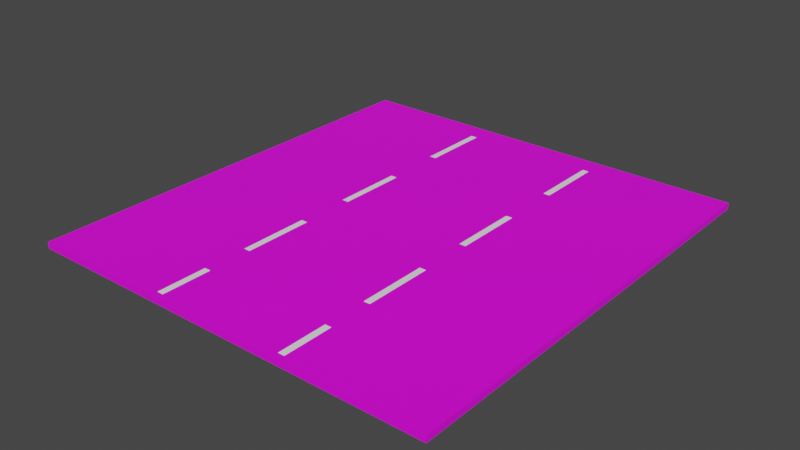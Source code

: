# Source: ThreeLanesNoColliders.blend  (saved by Blender 2.81.16; exported with 4.5.12 LTS)
import bpy
from mathutils import Matrix  # noqa: F401  (used for matrix-valued properties, if any)

bpy.ops.wm.read_factory_settings(use_empty=True)
scene = bpy.context.scene
scene.name = 'Scene'

# ---- collections
col_collection = bpy.data.collections.new('Collection'); scene.collection.children.link(col_collection)

# ---- images (referenced by path relative to the original .blend; pixels are not part of the script)
import os
ASSET_DIR = os.environ.get("B2B_ASSET_DIR", "")  # directory of the original .blend (textures are referenced by path, not embedded)
HERE = os.path.dirname(os.path.abspath(__file__))  # packed textures are extracted next to this script under _unpacked/

def load_image(name, relpath, width, height, colorspace="sRGB"):
    """Load a texture the original file referenced (path relative to the .blend, or extracted next to this script)."""
    p = next((c for c in (os.path.join(HERE, relpath), os.path.join(ASSET_DIR, relpath)) if relpath and os.path.exists(c)), "")
    if p:
        img = bpy.data.images.load(p, check_existing=True)
        img.name = name
    else:  # same state as the original file: an image datablock whose file is absent (Cycles renders it pink)
        img = bpy.data.images.new(name, width, height)
        img.source = "FILE"
        img.filepath = "//" + (relpath or name)
    img.colorspace_settings.name = colorspace
    return img
img_asphalt_png = load_image('Asphalt.png', 'Asphalt.png', 1024, 1024, 'sRGB')

# ---- materials (node trees are filled in below, after node groups)
mat_material_001 = bpy.data.materials.new('Material.001')
mat_material_001.use_transparent_shadow = False
mat_material_002 = bpy.data.materials.new('Material.002')
mat_material_002.use_transparent_shadow = False

# ---- material node trees
mat_material_001.use_nodes = True; mat_material_001.node_tree.nodes.clear()
_N = mat_material_001.node_tree.nodes; _L = mat_material_001.node_tree.links
n0 = _N.new('ShaderNodeOutputMaterial'); n0.name = 'Material Output'; n0.location = (300, 300)
n1 = _N.new('ShaderNodeBsdfPrincipled'); n1.name = 'Principled BSDF'; n1.location = (10, 300)
n1.distribution = 'GGX'
n1.subsurface_method = 'BURLEY'
n1.inputs[3].default_value = 1.45
n1.inputs[27].default_value = (0.0, 0.0, 0.0, 1.0)
n1.inputs[28].default_value = 1.0
n2 = _N.new('ShaderNodeTexImage'); n2.name = 'Image Texture'; n2.location = (-308, 143)
n2.image = img_asphalt_png
_L.new(n1.outputs[0], n0.inputs[0])
_L.new(n2.outputs[0], n1.inputs[0])
n0.is_active_output = True
mat_material_002.use_nodes = True; mat_material_002.node_tree.nodes.clear()
_N = mat_material_002.node_tree.nodes; _L = mat_material_002.node_tree.links
n0 = _N.new('ShaderNodeOutputMaterial'); n0.name = 'Material Output'; n0.location = (300, 300)
n1 = _N.new('ShaderNodeBsdfPrincipled'); n1.name = 'Principled BSDF'; n1.location = (10, 300)
n1.distribution = 'GGX'
n1.subsurface_method = 'BURLEY'
n1.inputs[0].default_value = (1.0, 1.0, 1.0, 1.0)
n1.inputs[3].default_value = 1.45
n1.inputs[27].default_value = (0.0, 0.0, 0.0, 1.0)
n1.inputs[28].default_value = 1.0
_L.new(n1.outputs[0], n0.inputs[0])
n0.is_active_output = True

# ---- world
world_world = bpy.data.worlds.new('World'); scene.world = world_world
world_world.use_nodes = True; world_world.node_tree.nodes.clear()
_N = world_world.node_tree.nodes; _L = world_world.node_tree.links
n0 = _N.new('ShaderNodeOutputWorld'); n0.name = 'World Output'; n0.location = (300, 300)
n1 = _N.new('ShaderNodeBackground'); n1.name = 'Background'; n1.location = (10, 300)
n1.inputs[0].default_value = (0.05088, 0.05088, 0.05088, 1.0)
_L.new(n1.outputs[0], n0.inputs[0])
n0.is_active_output = True
world_world.color = (0.05088, 0.05088, 0.05088)
world_world.use_sun_shadow = False
world_world.sun_shadow_jitter_overblur = 0.0

# ---- meshes
me_cube_001 = bpy.data.meshes.new('Cube.001')
me_cube_001.from_pydata([(-1.0, -1.0, -1.0), (-1.0, -1.0, 1.0), (-1.0, 1.0, -1.0), (-1.0, 1.0, 1.0), (1.0, -1.0, -1.0), (1.0, -1.0, 1.0), (1.0, 1.0, -1.0), (1.0, 1.0, 1.0)], [], [(0, 1, 3, 2), (2, 3, 7, 6), (6, 7, 5, 4), (4, 5, 1, 0), (2, 6, 4, 0), (7, 3, 1, 5)])
_uv = me_cube_001.uv_layers.new(name='UVMap')
_uv.uv.foreach_set('vector', [0.375, 0.0, 0.625, 0.0, 0.625, 0.25, 0.375, 0.25, 0.375, 0.25, 0.625, 0.25, 0.625, 0.5, 0.375, 0.5, 0.375, 0.5, 0.625, 0.5, 0.625, 0.75, 0.375, 0.75, 0.375, 0.75, 0.625, 0.75, 0.625, 1.0, 0.375, 1.0, 0.125, 0.5, 0.375, 0.5, 0.375, 0.75, 0.125, 0.75, 0.625, 0.5, 0.875, 0.5, 0.875, 0.75, 0.625, 0.75])
me_cube_001.materials.append(mat_material_001)
me_cube_001.use_remesh_fix_poles = True
me_cube_001.use_remesh_preserve_attributes = False
me_cube_001.use_mirror_vertex_groups = False
me_cube_001.update()
me_plane = bpy.data.meshes.new('Plane')
me_plane.from_pydata([(-1.0, -1.0, 0.0), (1.0, -1.0, 0.0), (-1.0, 1.0, 0.0), (1.0, 1.0, 0.0)], [], [(0, 1, 3, 2)])
_uv = me_plane.uv_layers.new(name='UVMap')
_uv.uv.foreach_set('vector', [0.0, 0.0, 1.0, 0.0, 1.0, 1.0, 0.0, 1.0])
me_plane.materials.append(mat_material_002)
me_plane.use_remesh_fix_poles = True
me_plane.use_remesh_preserve_attributes = False
me_plane.use_mirror_vertex_groups = False
me_plane.update()
me_plane_001 = bpy.data.meshes.new('Plane.001')
me_plane_001.from_pydata([(-1.0, -1.0, 0.0), (1.0, -1.0, 0.0), (-1.0, 1.0, 0.0), (1.0, 1.0, 0.0)], [], [(0, 1, 3, 2)])
_uv = me_plane_001.uv_layers.new(name='UVMap')
_uv.uv.foreach_set('vector', [0.0, 0.0, 1.0, 0.0, 1.0, 1.0, 0.0, 1.0])
me_plane_001.materials.append(mat_material_002)
me_plane_001.use_remesh_fix_poles = True
me_plane_001.use_remesh_preserve_attributes = False
me_plane_001.use_mirror_vertex_groups = False
me_plane_001.update()
me_plane_002 = bpy.data.meshes.new('Plane.002')
me_plane_002.from_pydata([(-1.0, -1.0, 0.0), (1.0, -1.0, 0.0), (-1.0, 1.0, 0.0), (1.0, 1.0, 0.0)], [], [(0, 1, 3, 2)])
_uv = me_plane_002.uv_layers.new(name='UVMap')
_uv.uv.foreach_set('vector', [0.0, 0.0, 1.0, 0.0, 1.0, 1.0, 0.0, 1.0])
me_plane_002.materials.append(mat_material_002)
me_plane_002.use_remesh_fix_poles = True
me_plane_002.use_remesh_preserve_attributes = False
me_plane_002.use_mirror_vertex_groups = False
me_plane_002.update()
me_plane_003 = bpy.data.meshes.new('Plane.003')
me_plane_003.from_pydata([(-1.0, -1.0, 0.0), (1.0, -1.0, 0.0), (-1.0, 1.0, 0.0), (1.0, 1.0, 0.0)], [], [(0, 1, 3, 2)])
_uv = me_plane_003.uv_layers.new(name='UVMap')
_uv.uv.foreach_set('vector', [0.0, 0.0, 1.0, 0.0, 1.0, 1.0, 0.0, 1.0])
me_plane_003.materials.append(mat_material_002)
me_plane_003.use_remesh_fix_poles = True
me_plane_003.use_remesh_preserve_attributes = False
me_plane_003.use_mirror_vertex_groups = False
me_plane_003.update()
me_plane_004 = bpy.data.meshes.new('Plane.004')
me_plane_004.from_pydata([(-1.0, -1.0, 0.0), (1.0, -1.0, 0.0), (-1.0, 1.0, 0.0), (1.0, 1.0, 0.0)], [], [(0, 1, 3, 2)])
_uv = me_plane_004.uv_layers.new(name='UVMap')
_uv.uv.foreach_set('vector', [0.0, 0.0, 1.0, 0.0, 1.0, 1.0, 0.0, 1.0])
me_plane_004.materials.append(mat_material_002)
me_plane_004.use_remesh_fix_poles = True
me_plane_004.use_remesh_preserve_attributes = False
me_plane_004.use_mirror_vertex_groups = False
me_plane_004.update()
me_plane_005 = bpy.data.meshes.new('Plane.005')
me_plane_005.from_pydata([(-1.0, -1.0, 0.0), (1.0, -1.0, 0.0), (-1.0, 1.0, 0.0), (1.0, 1.0, 0.0)], [], [(0, 1, 3, 2)])
_uv = me_plane_005.uv_layers.new(name='UVMap')
_uv.uv.foreach_set('vector', [0.0, 0.0, 1.0, 0.0, 1.0, 1.0, 0.0, 1.0])
me_plane_005.materials.append(mat_material_002)
me_plane_005.use_remesh_fix_poles = True
me_plane_005.use_remesh_preserve_attributes = False
me_plane_005.use_mirror_vertex_groups = False
me_plane_005.update()
me_plane_006 = bpy.data.meshes.new('Plane.006')
me_plane_006.from_pydata([(-1.0, -1.0, 0.0), (1.0, -1.0, 0.0), (-1.0, 1.0, 0.0), (1.0, 1.0, 0.0)], [], [(0, 1, 3, 2)])
_uv = me_plane_006.uv_layers.new(name='UVMap')
_uv.uv.foreach_set('vector', [0.0, 0.0, 1.0, 0.0, 1.0, 1.0, 0.0, 1.0])
me_plane_006.materials.append(mat_material_002)
me_plane_006.use_remesh_fix_poles = True
me_plane_006.use_remesh_preserve_attributes = False
me_plane_006.use_mirror_vertex_groups = False
me_plane_006.update()
me_plane_007 = bpy.data.meshes.new('Plane.007')
me_plane_007.from_pydata([(-1.0, -1.0, 0.0), (1.0, -1.0, 0.0), (-1.0, 1.0, 0.0), (1.0, 1.0, 0.0)], [], [(0, 1, 3, 2)])
_uv = me_plane_007.uv_layers.new(name='UVMap')
_uv.uv.foreach_set('vector', [0.0, 0.0, 1.0, 0.0, 1.0, 1.0, 0.0, 1.0])
me_plane_007.materials.append(mat_material_002)
me_plane_007.use_remesh_fix_poles = True
me_plane_007.use_remesh_preserve_attributes = False
me_plane_007.use_mirror_vertex_groups = False
me_plane_007.update()

# ---- objects
ob_cube = bpy.data.objects.new('Cube', me_cube_001)
ob_plane = bpy.data.objects.new('Plane', me_plane)
ob_plane_001 = bpy.data.objects.new('Plane.001', me_plane_001)
ob_plane_002 = bpy.data.objects.new('Plane.002', me_plane_002)
ob_plane_003 = bpy.data.objects.new('Plane.003', me_plane_003)
ob_plane_004 = bpy.data.objects.new('Plane.004', me_plane_004)
ob_plane_005 = bpy.data.objects.new('Plane.005', me_plane_005)
ob_plane_006 = bpy.data.objects.new('Plane.006', me_plane_006)
ob_plane_007 = bpy.data.objects.new('Plane.007', me_plane_007)

# ---- transforms, parenting, visibility, modifiers, constraints
ob_cube.location = (0.0, 0.0, 0.0)
ob_cube.scale = (3.0, 3.216, 0.04628)
ob_cube.lineart.crease_threshold = 0.0
ob_plane.location = (-0.9547, 2.391, 0.04694)
ob_plane.scale = (0.04593, 0.5033, 0.9169)
ob_plane.lineart.crease_threshold = 0.0
ob_plane_001.location = (-0.9547, 0.5103, 0.04694)
ob_plane_001.scale = (0.04593, 0.5033, 0.9169)
ob_plane_001.lineart.crease_threshold = 0.0
ob_plane_002.location = (-0.9547, -1.276, 0.04694)
ob_plane_002.scale = (0.04593, 0.5033, 0.9169)
ob_plane_002.lineart.crease_threshold = 0.0
ob_plane_003.location = (-0.9547, -2.769, 0.04694)
ob_plane_003.scale = (0.04593, 0.3584, 0.9169)
ob_plane_003.lineart.crease_threshold = 0.0
ob_plane_004.location = (0.9963, 2.391, 0.04694)
ob_plane_004.scale = (0.04593, 0.5033, 0.9169)
ob_plane_004.lineart.crease_threshold = 0.0
ob_plane_005.location = (0.9963, 0.5103, 0.04694)
ob_plane_005.scale = (0.04593, 0.5033, 0.9169)
ob_plane_005.lineart.crease_threshold = 0.0
ob_plane_006.location = (0.9963, -1.276, 0.04694)
ob_plane_006.scale = (0.04593, 0.5033, 0.9169)
ob_plane_006.lineart.crease_threshold = 0.0
ob_plane_007.location = (0.9963, -2.769, 0.04694)
ob_plane_007.scale = (0.04593, 0.3584, 0.9169)
ob_plane_007.lineart.crease_threshold = 0.0

# ---- collection membership
col_collection.objects.link(ob_cube)
col_collection.objects.link(ob_plane)
col_collection.objects.link(ob_plane_001)
col_collection.objects.link(ob_plane_002)
col_collection.objects.link(ob_plane_003)
col_collection.objects.link(ob_plane_004)
col_collection.objects.link(ob_plane_005)
col_collection.objects.link(ob_plane_006)
col_collection.objects.link(ob_plane_007)

# ---- scene / render settings (as saved in the file)
scene.frame_start = 1; scene.frame_end = 250; scene.frame_set(1)
scene.render.engine = 'BLENDER_EEVEE_NEXT'
scene.cycles.use_denoising = False
scene.cycles.samples = 128
scene.cycles.sampling_pattern = 'TABULATED_SOBOL'
scene.cycles.use_adaptive_sampling = False
scene.cycles.use_light_tree = False
scene.view_settings.view_transform = 'Filmic'
bpy.context.view_layer.update()

# ---- added for rendering (the .blend has no active camera and no usable light): camera, sun
cam_auto = bpy.data.cameras.new('AutoCamera')
cam_auto.lens = 50.0
cam_auto.sensor_width = 36.0
cam_auto.clip_end = 1000.0
ob_auto_camera = bpy.data.objects.new('AutoCamera', cam_auto)
scene.collection.objects.link(ob_auto_camera)
ob_auto_camera.location = (8.13815, -9.76578, 6.51085)
ob_auto_camera.rotation_euler = (1.09748, -7.21219e-08, 0.694738)
scene.camera = ob_auto_camera
light_auto_sun = bpy.data.lights.new('AutoSun', 'SUN')
light_auto_sun.energy = 3.0
light_auto_sun.angle = 0.0523599
ob_auto_sun = bpy.data.objects.new('AutoSun', light_auto_sun)
scene.collection.objects.link(ob_auto_sun)
ob_auto_sun.rotation_euler = (0.872665, 0.174533, 0.523599)
bpy.context.view_layer.update()
